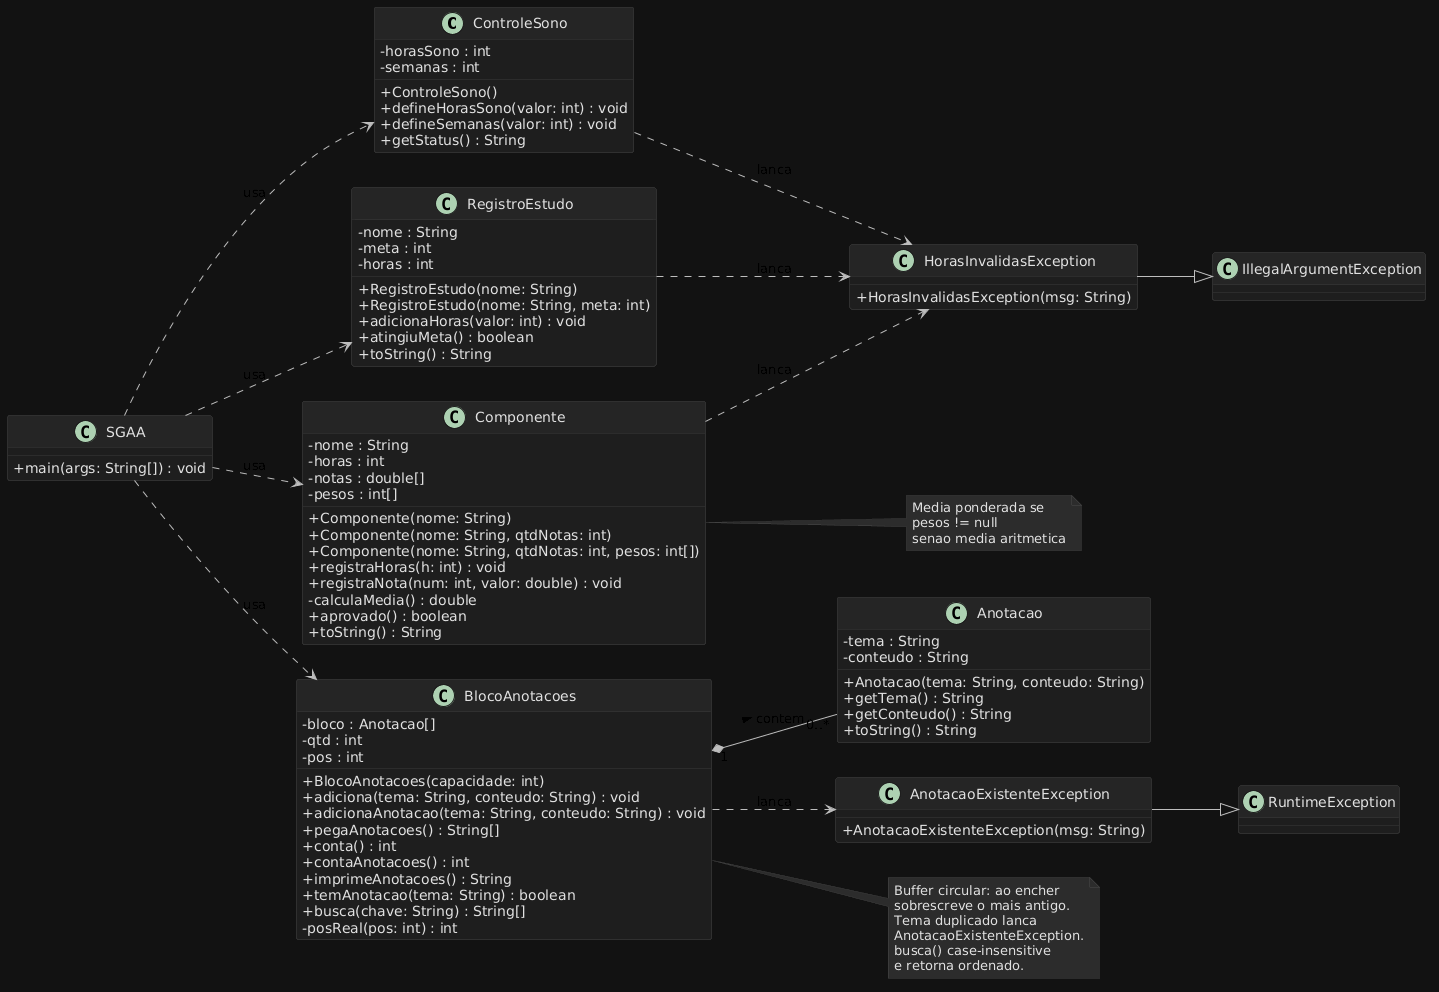

The diagram above was rendered by PlantUML. Its source (embedded in the PNG):
@startuml SGAA
' SGAA - Sistema de Gestao Academica com Excecoes
' Render at https://plantuml.com/plantuml or export to png
left to right direction
skinparam backgroundColor #121212
skinparam shadowing false
skinparam ArrowColor #BBBBBB
skinparam ClassBackgroundColor #1E1E1E
skinparam ClassBorderColor #3A3A3A
skinparam ClassFontColor #E0E0E0
skinparam ClassAttributeFontColor #E0E0E0
skinparam ClassStereotypeFontColor #90CAF9
skinparam ClassHeaderBackgroundColor #252525
skinparam NoteBackgroundColor #2C2C2C
skinparam NoteBorderColor #444444
skinparam NoteFontColor #E0E0E0
skinparam PackageBackgroundColor #1E1E1E
skinparam PackageBorderColor #3A3A3A
skinparam PackageFontColor #E0E0E0
skinparam classAttributeIconSize 0

class ControleSono {
  - horasSono : int
  - semanas : int
  + ControleSono()
  + defineHorasSono(valor: int) : void
  + defineSemanas(valor: int) : void
  + getStatus() : String
}

class RegistroEstudo {
  - nome : String
  - meta : int
  - horas : int
  + RegistroEstudo(nome: String)
  + RegistroEstudo(nome: String, meta: int)
  + adicionaHoras(valor: int) : void
  + atingiuMeta() : boolean
  + toString() : String
}

class Componente {
  - nome : String
  - horas : int
  - notas : double[]
  - pesos : int[]
  + Componente(nome: String)
  + Componente(nome: String, qtdNotas: int)
  + Componente(nome: String, qtdNotas: int, pesos: int[])
  + registraHoras(h: int) : void
  + registraNota(num: int, valor: double) : void
  - calculaMedia() : double
  + aprovado() : boolean
  + toString() : String
}

class Anotacao {
  - tema : String
  - conteudo : String
  + Anotacao(tema: String, conteudo: String)
  + getTema() : String
  + getConteudo() : String
  + toString() : String
}

class BlocoAnotacoes {
  - bloco : Anotacao[]
  - qtd : int
  - pos : int
  + BlocoAnotacoes(capacidade: int)
  + adiciona(tema: String, conteudo: String) : void
  + adicionaAnotacao(tema: String, conteudo: String) : void
  + pegaAnotacoes() : String[]
  + conta() : int
  + contaAnotacoes() : int
  + imprimeAnotacoes() : String
  + temAnotacao(tema: String) : boolean
  + busca(chave: String) : String[]
  - posReal(pos: int) : int
}

class SGAA {
  + main(args: String[]) : void
}

class HorasInvalidasException {
  + HorasInvalidasException(msg: String)
}

class AnotacaoExistenteException {
  + AnotacaoExistenteException(msg: String)
}

HorasInvalidasException --|> IllegalArgumentException
AnotacaoExistenteException --|> RuntimeException

BlocoAnotacoes "1" *-- "0..*" Anotacao : contem >
SGAA ..> ControleSono : usa
SGAA ..> RegistroEstudo : usa
SGAA ..> Componente : usa
SGAA ..> BlocoAnotacoes : usa
ControleSono ..> HorasInvalidasException : lanca
RegistroEstudo ..> HorasInvalidasException : lanca
Componente ..> HorasInvalidasException : lanca
BlocoAnotacoes ..> AnotacaoExistenteException : lanca

note right of BlocoAnotacoes
  Buffer circular: ao encher
  sobrescreve o mais antigo.
  Tema duplicado lanca
  AnotacaoExistenteException.
  busca() case-insensitive
  e retorna ordenado.
end note

note right of Componente
  Media ponderada se
  pesos != null
  senao media aritmetica
end note
@enduml